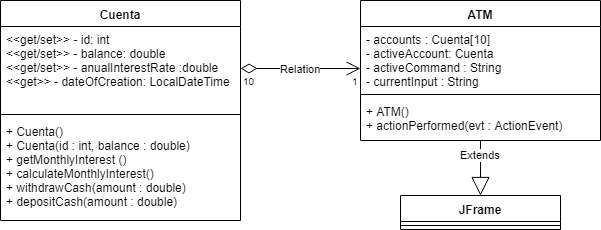

The diagram above was exported from draw.io. Its source (the exported page's mxGraphModel, read from the mxfile embedded in the PNG):
<mxGraphModel dx="1422" dy="764" grid="1" gridSize="10" guides="1" tooltips="1" connect="1" arrows="1" fold="1" page="1" pageScale="1" pageWidth="850" pageHeight="1100" math="0" shadow="0">
  <root>
    <mxCell id="0" />
    <mxCell id="1" parent="0" />
    <mxCell id="B7IMzT3VIMoC_Yxg2COT-1" value="ATM" style="swimlane;fontStyle=1;align=center;verticalAlign=top;childLayout=stackLayout;horizontal=1;startSize=26;horizontalStack=0;resizeParent=1;resizeParentMax=0;resizeLast=0;collapsible=1;marginBottom=0;" vertex="1" parent="1">
      <mxGeometry x="480" y="120" width="240" height="140" as="geometry" />
    </mxCell>
    <mxCell id="B7IMzT3VIMoC_Yxg2COT-2" value="- accounts : Cuenta[10]&#10;- activeAccount: Cuenta&#10;- activeCommand : String&#10;- currentInput : String" style="text;strokeColor=none;fillColor=none;align=left;verticalAlign=top;spacingLeft=4;spacingRight=4;overflow=hidden;rotatable=0;points=[[0,0.5],[1,0.5]];portConstraint=eastwest;" vertex="1" parent="B7IMzT3VIMoC_Yxg2COT-1">
      <mxGeometry y="26" width="240" height="64" as="geometry" />
    </mxCell>
    <mxCell id="B7IMzT3VIMoC_Yxg2COT-3" value="" style="line;strokeWidth=1;fillColor=none;align=left;verticalAlign=middle;spacingTop=-1;spacingLeft=3;spacingRight=3;rotatable=0;labelPosition=right;points=[];portConstraint=eastwest;" vertex="1" parent="B7IMzT3VIMoC_Yxg2COT-1">
      <mxGeometry y="90" width="240" height="8" as="geometry" />
    </mxCell>
    <mxCell id="B7IMzT3VIMoC_Yxg2COT-4" value="+ ATM()&#10;+ actionPerformed(evt : ActionEvent)" style="text;strokeColor=none;fillColor=none;align=left;verticalAlign=top;spacingLeft=4;spacingRight=4;overflow=hidden;rotatable=0;points=[[0,0.5],[1,0.5]];portConstraint=eastwest;" vertex="1" parent="B7IMzT3VIMoC_Yxg2COT-1">
      <mxGeometry y="98" width="240" height="42" as="geometry" />
    </mxCell>
    <mxCell id="B7IMzT3VIMoC_Yxg2COT-5" value="Relation" style="endArrow=open;html=1;endSize=12;startArrow=diamondThin;startSize=14;startFill=0;edgeStyle=orthogonalEdgeStyle;exitX=1;exitY=0.5;exitDx=0;exitDy=0;entryX=0;entryY=0.656;entryDx=0;entryDy=0;entryPerimeter=0;" edge="1" parent="1" source="B7IMzT3VIMoC_Yxg2COT-9" target="B7IMzT3VIMoC_Yxg2COT-2">
      <mxGeometry relative="1" as="geometry">
        <mxPoint x="360" y="480" as="sourcePoint" />
        <mxPoint x="520" y="480" as="targetPoint" />
      </mxGeometry>
    </mxCell>
    <mxCell id="B7IMzT3VIMoC_Yxg2COT-6" value="10" style="resizable=0;html=1;align=left;verticalAlign=top;labelBackgroundColor=#ffffff;fontSize=10;" connectable="0" vertex="1" parent="B7IMzT3VIMoC_Yxg2COT-5">
      <mxGeometry x="-1" relative="1" as="geometry" />
    </mxCell>
    <mxCell id="B7IMzT3VIMoC_Yxg2COT-7" value="1" style="resizable=0;html=1;align=right;verticalAlign=top;labelBackgroundColor=#ffffff;fontSize=10;" connectable="0" vertex="1" parent="B7IMzT3VIMoC_Yxg2COT-5">
      <mxGeometry x="1" relative="1" as="geometry" />
    </mxCell>
    <mxCell id="B7IMzT3VIMoC_Yxg2COT-8" value="Cuenta" style="swimlane;fontStyle=1;align=center;verticalAlign=top;childLayout=stackLayout;horizontal=1;startSize=26;horizontalStack=0;resizeParent=1;resizeParentMax=0;resizeLast=0;collapsible=1;marginBottom=0;" vertex="1" parent="1">
      <mxGeometry x="120" y="120" width="240" height="220" as="geometry" />
    </mxCell>
    <mxCell id="B7IMzT3VIMoC_Yxg2COT-9" value="&lt;&lt;get/set&gt;&gt; - id: int &#10;&lt;&lt;get/set&gt;&gt; - balance: double &#10;&lt;&lt;get/set&gt;&gt; - anualInterestRate :double&#10;&lt;&lt;get&gt;&gt; - dateOfCreation: LocalDateTime &#10;" style="text;strokeColor=none;fillColor=none;align=left;verticalAlign=top;spacingLeft=4;spacingRight=4;overflow=hidden;rotatable=0;points=[[0,0.5],[1,0.5]];portConstraint=eastwest;" vertex="1" parent="B7IMzT3VIMoC_Yxg2COT-8">
      <mxGeometry y="26" width="240" height="84" as="geometry" />
    </mxCell>
    <mxCell id="B7IMzT3VIMoC_Yxg2COT-10" value="" style="line;strokeWidth=1;fillColor=none;align=left;verticalAlign=middle;spacingTop=-1;spacingLeft=3;spacingRight=3;rotatable=0;labelPosition=right;points=[];portConstraint=eastwest;" vertex="1" parent="B7IMzT3VIMoC_Yxg2COT-8">
      <mxGeometry y="110" width="240" height="8" as="geometry" />
    </mxCell>
    <mxCell id="B7IMzT3VIMoC_Yxg2COT-11" value="+ Cuenta()&#10;+ Cuenta(id : int, balance : double)&#10;+ getMonthlyInterest ()&#10;+ calculateMonthlyInterest()&#10;+ withdrawCash(amount : double)&#10;+ depositCash(amount : double)" style="text;strokeColor=none;fillColor=none;align=left;verticalAlign=top;spacingLeft=4;spacingRight=4;overflow=hidden;rotatable=0;points=[[0,0.5],[1,0.5]];portConstraint=eastwest;" vertex="1" parent="B7IMzT3VIMoC_Yxg2COT-8">
      <mxGeometry y="118" width="240" height="102" as="geometry" />
    </mxCell>
    <mxCell id="B7IMzT3VIMoC_Yxg2COT-12" value="Extends" style="endArrow=block;endSize=16;endFill=0;html=1;exitX=0.5;exitY=1;exitDx=0;exitDy=0;exitPerimeter=0;" edge="1" parent="1" source="B7IMzT3VIMoC_Yxg2COT-4" target="B7IMzT3VIMoC_Yxg2COT-13">
      <mxGeometry x="-0.4894" width="160" relative="1" as="geometry">
        <mxPoint x="110" y="400" as="sourcePoint" />
        <mxPoint x="630" y="470" as="targetPoint" />
        <mxPoint as="offset" />
      </mxGeometry>
    </mxCell>
    <mxCell id="B7IMzT3VIMoC_Yxg2COT-13" value="JFrame" style="swimlane;fontStyle=1;align=center;verticalAlign=top;childLayout=stackLayout;horizontal=1;startSize=26;horizontalStack=0;resizeParent=1;resizeParentMax=0;resizeLast=0;collapsible=1;marginBottom=0;" vertex="1" parent="1">
      <mxGeometry x="520" y="315" width="160" height="34" as="geometry" />
    </mxCell>
    <mxCell id="B7IMzT3VIMoC_Yxg2COT-15" value="" style="line;strokeWidth=1;fillColor=none;align=left;verticalAlign=middle;spacingTop=-1;spacingLeft=3;spacingRight=3;rotatable=0;labelPosition=right;points=[];portConstraint=eastwest;" vertex="1" parent="B7IMzT3VIMoC_Yxg2COT-13">
      <mxGeometry y="26" width="160" height="8" as="geometry" />
    </mxCell>
  </root>
</mxGraphModel>